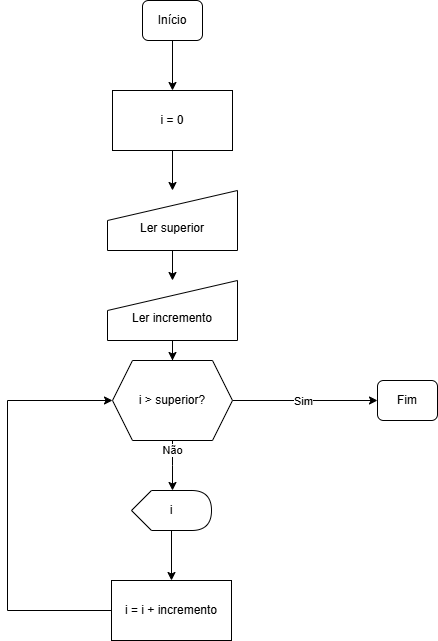

The diagram above was exported from draw.io. Its source (the exported page's mxGraphModel, read from the mxfile embedded in the PNG):
<mxGraphModel dx="833" dy="1622" grid="1" gridSize="10" guides="1" tooltips="1" connect="1" arrows="1" fold="1" page="1" pageScale="1" pageWidth="827" pageHeight="1169" math="0" shadow="0">
  <root>
    <mxCell id="0" />
    <mxCell id="1" parent="0" />
    <mxCell id="1rFIYyCtnOEmhm868Htl-1" value="" style="edgeStyle=orthogonalEdgeStyle;rounded=0;orthogonalLoop=1;jettySize=auto;html=1;" edge="1" parent="1" source="1rFIYyCtnOEmhm868Htl-2" target="1rFIYyCtnOEmhm868Htl-4">
      <mxGeometry relative="1" as="geometry" />
    </mxCell>
    <mxCell id="1rFIYyCtnOEmhm868Htl-2" value="Início" style="rounded=1;whiteSpace=wrap;html=1;fontSize=12;glass=0;strokeWidth=1;shadow=0;" vertex="1" parent="1">
      <mxGeometry x="425" y="-1060" width="60" height="40" as="geometry" />
    </mxCell>
    <mxCell id="1rFIYyCtnOEmhm868Htl-33" value="" style="edgeStyle=orthogonalEdgeStyle;rounded=0;orthogonalLoop=1;jettySize=auto;html=1;" edge="1" parent="1" source="1rFIYyCtnOEmhm868Htl-4" target="1rFIYyCtnOEmhm868Htl-29">
      <mxGeometry relative="1" as="geometry" />
    </mxCell>
    <mxCell id="1rFIYyCtnOEmhm868Htl-4" value="i = 0" style="rounded=0;whiteSpace=wrap;html=1;" vertex="1" parent="1">
      <mxGeometry x="395" y="-970" width="120" height="60" as="geometry" />
    </mxCell>
    <mxCell id="1rFIYyCtnOEmhm868Htl-5" value="" style="edgeStyle=orthogonalEdgeStyle;rounded=0;orthogonalLoop=1;jettySize=auto;html=1;" edge="1" parent="1" source="1rFIYyCtnOEmhm868Htl-9">
      <mxGeometry relative="1" as="geometry">
        <mxPoint x="455" y="-570" as="targetPoint" />
      </mxGeometry>
    </mxCell>
    <mxCell id="1rFIYyCtnOEmhm868Htl-6" value="Não" style="edgeLabel;html=1;align=center;verticalAlign=middle;resizable=0;points=[];" vertex="1" connectable="0" parent="1rFIYyCtnOEmhm868Htl-5">
      <mxGeometry x="-0.64" y="-1" relative="1" as="geometry">
        <mxPoint as="offset" />
      </mxGeometry>
    </mxCell>
    <mxCell id="1rFIYyCtnOEmhm868Htl-7" style="edgeStyle=orthogonalEdgeStyle;rounded=0;orthogonalLoop=1;jettySize=auto;html=1;entryX=0;entryY=0.5;entryDx=0;entryDy=0;" edge="1" parent="1" source="1rFIYyCtnOEmhm868Htl-9">
      <mxGeometry relative="1" as="geometry">
        <mxPoint x="660" y="-660" as="targetPoint" />
      </mxGeometry>
    </mxCell>
    <mxCell id="1rFIYyCtnOEmhm868Htl-8" value="Sim" style="edgeLabel;html=1;align=center;verticalAlign=middle;resizable=0;points=[];" vertex="1" connectable="0" parent="1rFIYyCtnOEmhm868Htl-7">
      <mxGeometry x="-0.0312" relative="1" as="geometry">
        <mxPoint as="offset" />
      </mxGeometry>
    </mxCell>
    <mxCell id="1rFIYyCtnOEmhm868Htl-9" value="i &amp;gt; superior?" style="shape=hexagon;perimeter=hexagonPerimeter2;whiteSpace=wrap;html=1;fixedSize=1;" vertex="1" parent="1">
      <mxGeometry x="395" y="-700" width="120" height="80" as="geometry" />
    </mxCell>
    <mxCell id="1rFIYyCtnOEmhm868Htl-12" value="Fim" style="rounded=1;whiteSpace=wrap;html=1;fontSize=12;glass=0;strokeWidth=1;shadow=0;" vertex="1" parent="1">
      <mxGeometry x="660" y="-680" width="60" height="40" as="geometry" />
    </mxCell>
    <mxCell id="1rFIYyCtnOEmhm868Htl-28" value="" style="edgeStyle=orthogonalEdgeStyle;rounded=0;orthogonalLoop=1;jettySize=auto;html=1;" edge="1" parent="1" source="1rFIYyCtnOEmhm868Htl-29" target="1rFIYyCtnOEmhm868Htl-31">
      <mxGeometry relative="1" as="geometry" />
    </mxCell>
    <mxCell id="1rFIYyCtnOEmhm868Htl-29" value="&lt;div&gt;&lt;br&gt;&lt;/div&gt;&lt;div&gt;Ler superior&lt;/div&gt;" style="shape=manualInput;whiteSpace=wrap;html=1;" vertex="1" parent="1">
      <mxGeometry x="390" y="-870" width="130" height="60" as="geometry" />
    </mxCell>
    <mxCell id="1rFIYyCtnOEmhm868Htl-34" value="" style="edgeStyle=orthogonalEdgeStyle;rounded=0;orthogonalLoop=1;jettySize=auto;html=1;" edge="1" parent="1" source="1rFIYyCtnOEmhm868Htl-31" target="1rFIYyCtnOEmhm868Htl-9">
      <mxGeometry relative="1" as="geometry" />
    </mxCell>
    <mxCell id="1rFIYyCtnOEmhm868Htl-31" value="&lt;div&gt;&lt;br&gt;&lt;/div&gt;Ler incremento" style="shape=manualInput;whiteSpace=wrap;html=1;" vertex="1" parent="1">
      <mxGeometry x="390" y="-780" width="130" height="60" as="geometry" />
    </mxCell>
    <mxCell id="1rFIYyCtnOEmhm868Htl-37" value="" style="edgeStyle=orthogonalEdgeStyle;rounded=0;orthogonalLoop=1;jettySize=auto;html=1;" edge="1" parent="1" source="1rFIYyCtnOEmhm868Htl-35" target="1rFIYyCtnOEmhm868Htl-36">
      <mxGeometry relative="1" as="geometry" />
    </mxCell>
    <mxCell id="1rFIYyCtnOEmhm868Htl-35" value="i" style="shape=display;whiteSpace=wrap;html=1;" vertex="1" parent="1">
      <mxGeometry x="414" y="-570" width="80" height="40" as="geometry" />
    </mxCell>
    <mxCell id="1rFIYyCtnOEmhm868Htl-38" style="edgeStyle=orthogonalEdgeStyle;rounded=0;orthogonalLoop=1;jettySize=auto;html=1;entryX=0;entryY=0.5;entryDx=0;entryDy=0;" edge="1" parent="1" source="1rFIYyCtnOEmhm868Htl-36" target="1rFIYyCtnOEmhm868Htl-9">
      <mxGeometry relative="1" as="geometry">
        <Array as="points">
          <mxPoint x="290" y="-450" />
          <mxPoint x="290" y="-660" />
        </Array>
      </mxGeometry>
    </mxCell>
    <mxCell id="1rFIYyCtnOEmhm868Htl-36" value="i = i + incremento" style="whiteSpace=wrap;html=1;" vertex="1" parent="1">
      <mxGeometry x="394" y="-480" width="120" height="60" as="geometry" />
    </mxCell>
  </root>
</mxGraphModel>